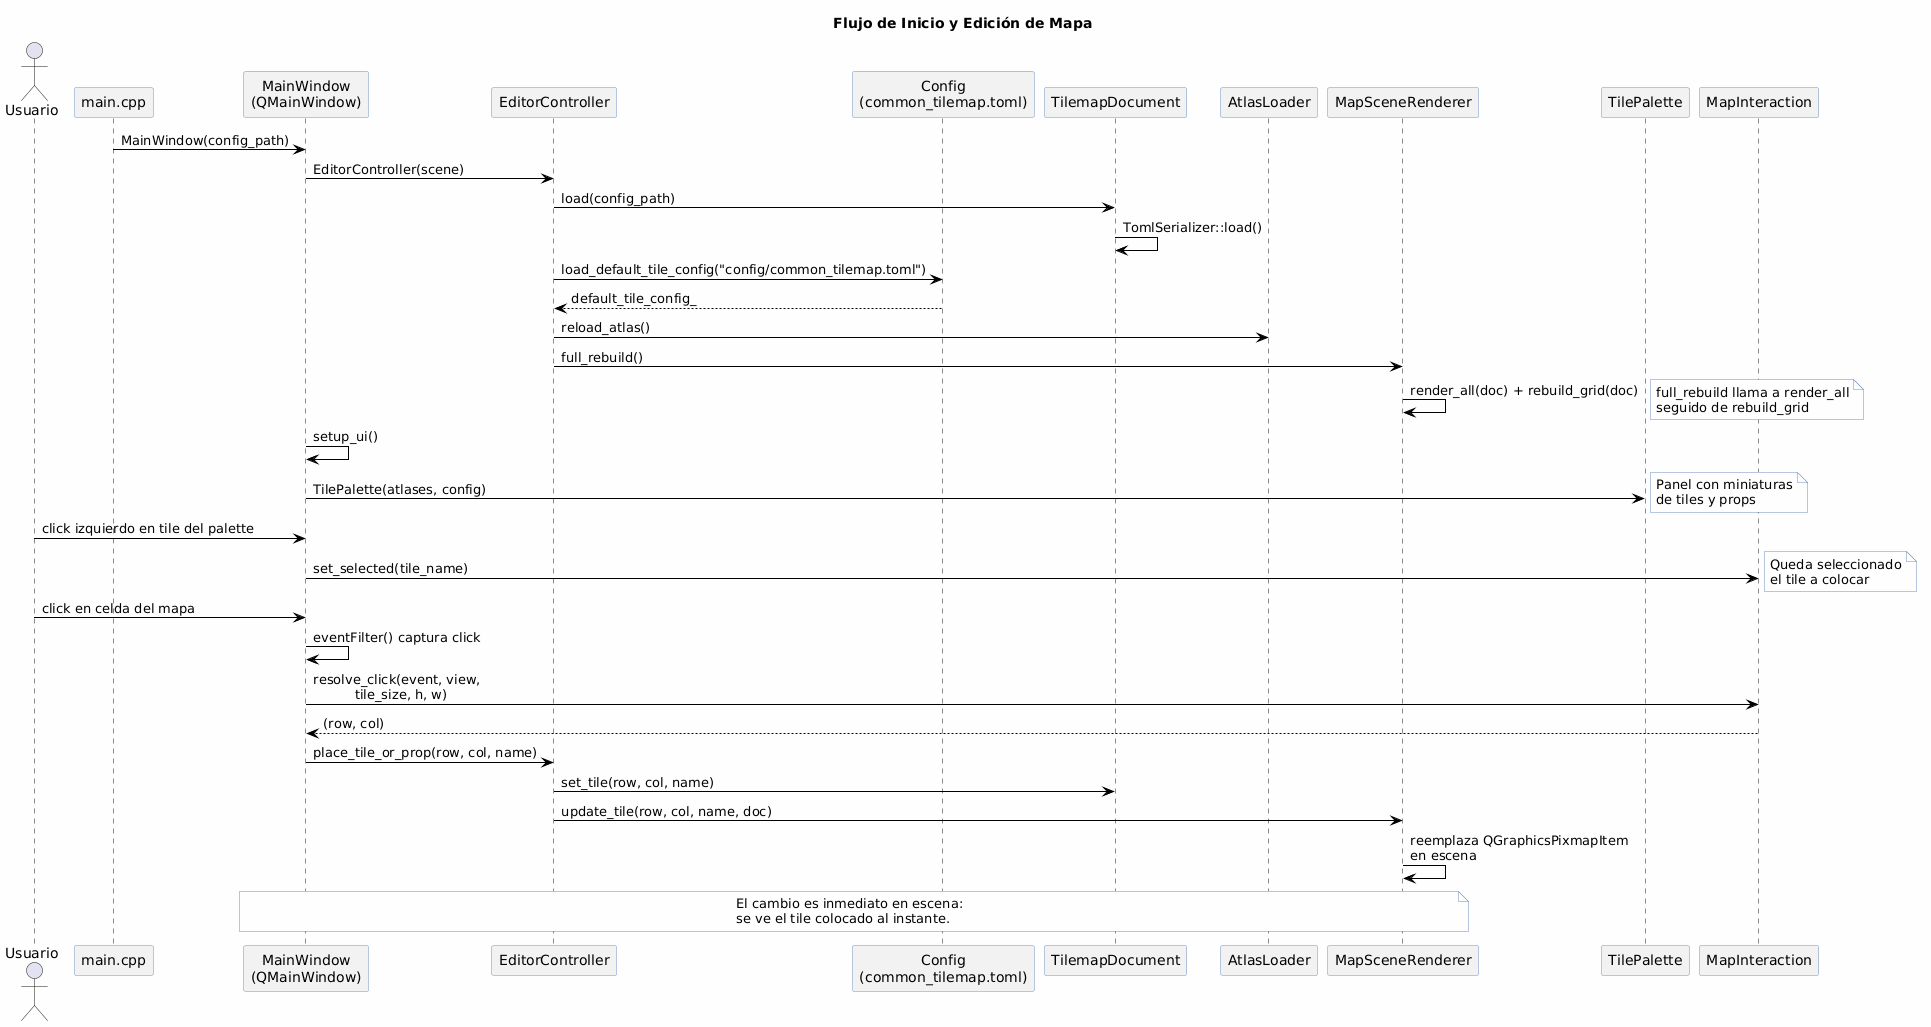

The diagram above was rendered by PlantUML. Its source (embedded in the PNG):
@startuml
skinparam classAttributeIconSize 0
skinparam backgroundColor #FEFEFE
skinparam ArrowColor #000000
skinparam ParticipantBackgroundColor #F2F2F2
skinparam ParticipantBorderColor #6C8EBF
skinparam NoteBackgroundColor #FEFEFE
skinparam NoteBorderColor #6C8EBF
title Flujo de Inicio y Edición de Mapa

actor Usuario
participant "main.cpp" as Main
participant "MainWindow\n(QMainWindow)" as MW
participant EditorController as EC
participant "Config\n(common_tilemap.toml)" as CFG
participant TilemapDocument as Doc
participant AtlasLoader as AL
participant MapSceneRenderer as MSR
participant TilePalette as TP
participant MapInteraction as MI

Main -> MW: MainWindow(config_path)
MW -> EC: EditorController(scene)
EC -> Doc: load(config_path)
Doc -> Doc: TomlSerializer::load()
EC -> CFG: load_default_tile_config("config/common_tilemap.toml")
CFG --> EC: default_tile_config_
EC -> AL: reload_atlas()
EC -> MSR: full_rebuild()
MSR -> MSR: render_all(doc) + rebuild_grid(doc)
note right: full_rebuild llama a render_all\nseguido de rebuild_grid
MW -> MW: setup_ui()
MW -> TP: TilePalette(atlases, config)
note right: Panel con miniaturas\nde tiles y props

Usuario -> MW: click izquierdo en tile del palette
MW -> MI: set_selected(tile_name)
note right: Queda seleccionado\nel tile a colocar

Usuario -> MW: click en celda del mapa
MW -> MW: eventFilter() captura click
MW -> MI: resolve_click(event, view,\n          tile_size, h, w)
MI --> MW: (row, col)
MW -> EC: place_tile_or_prop(row, col, name)
EC -> Doc: set_tile(row, col, name)
EC -> MSR: update_tile(row, col, name, doc)
MSR -> MSR: reemplaza QGraphicsPixmapItem\nen escena

note over MW, MSR
  El cambio es inmediato en escena:
  se ve el tile colocado al instante.
end note
@enduml